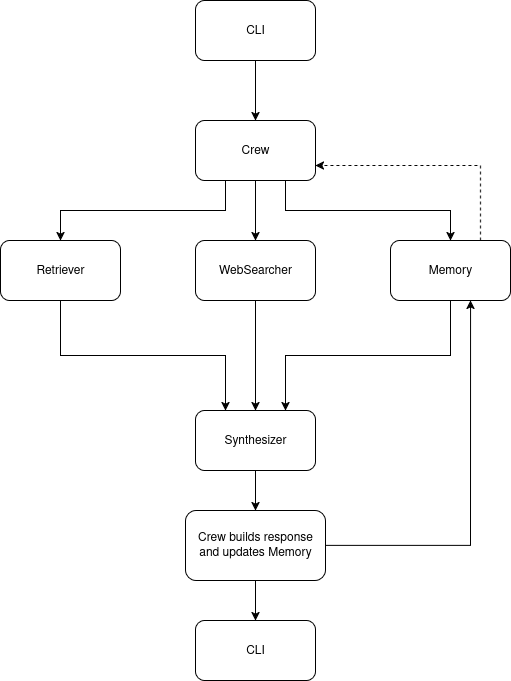

The diagram above was exported from draw.io. Its source (the exported page's mxGraphModel, read from the mxfile embedded in the PNG):
<mxGraphModel dx="1301" dy="891" grid="1" gridSize="10" guides="1" tooltips="1" connect="1" arrows="1" fold="1" page="1" pageScale="1" pageWidth="850" pageHeight="1100" math="0" shadow="0">
  <root>
    <mxCell id="0" />
    <mxCell id="1" parent="0" />
    <mxCell id="3E7ieWxHs_SXRSvuod9s-3" style="edgeStyle=orthogonalEdgeStyle;rounded=0;orthogonalLoop=1;jettySize=auto;html=1;exitX=0.5;exitY=1;exitDx=0;exitDy=0;entryX=0.5;entryY=0;entryDx=0;entryDy=0;" parent="1" source="3E7ieWxHs_SXRSvuod9s-1" target="3E7ieWxHs_SXRSvuod9s-2" edge="1">
      <mxGeometry relative="1" as="geometry" />
    </mxCell>
    <mxCell id="3E7ieWxHs_SXRSvuod9s-1" value="&lt;div&gt;CLI&lt;/div&gt;" style="rounded=1;whiteSpace=wrap;html=1;" parent="1" vertex="1">
      <mxGeometry x="365" y="90" width="120" height="60" as="geometry" />
    </mxCell>
    <mxCell id="3E7ieWxHs_SXRSvuod9s-9" style="edgeStyle=orthogonalEdgeStyle;rounded=0;orthogonalLoop=1;jettySize=auto;html=1;" parent="1" source="3E7ieWxHs_SXRSvuod9s-2" target="3E7ieWxHs_SXRSvuod9s-4" edge="1">
      <mxGeometry relative="1" as="geometry" />
    </mxCell>
    <mxCell id="3E7ieWxHs_SXRSvuod9s-10" style="edgeStyle=orthogonalEdgeStyle;rounded=0;orthogonalLoop=1;jettySize=auto;html=1;exitX=0.25;exitY=1;exitDx=0;exitDy=0;" parent="1" source="3E7ieWxHs_SXRSvuod9s-2" target="3E7ieWxHs_SXRSvuod9s-5" edge="1">
      <mxGeometry relative="1" as="geometry" />
    </mxCell>
    <mxCell id="3E7ieWxHs_SXRSvuod9s-12" style="edgeStyle=orthogonalEdgeStyle;rounded=0;orthogonalLoop=1;jettySize=auto;html=1;exitX=0.75;exitY=1;exitDx=0;exitDy=0;" parent="1" source="3E7ieWxHs_SXRSvuod9s-2" target="3E7ieWxHs_SXRSvuod9s-6" edge="1">
      <mxGeometry relative="1" as="geometry" />
    </mxCell>
    <mxCell id="3E7ieWxHs_SXRSvuod9s-2" value="Crew" style="rounded=1;whiteSpace=wrap;html=1;" parent="1" vertex="1">
      <mxGeometry x="365" y="210" width="120" height="60" as="geometry" />
    </mxCell>
    <mxCell id="prqM-zt1I-YEb5UQy40J-6" style="edgeStyle=orthogonalEdgeStyle;rounded=0;orthogonalLoop=1;jettySize=auto;html=1;exitX=0.5;exitY=1;exitDx=0;exitDy=0;" parent="1" source="3E7ieWxHs_SXRSvuod9s-4" target="3E7ieWxHs_SXRSvuod9s-7" edge="1">
      <mxGeometry relative="1" as="geometry" />
    </mxCell>
    <mxCell id="3E7ieWxHs_SXRSvuod9s-4" value="WebSearcher" style="rounded=1;whiteSpace=wrap;html=1;" parent="1" vertex="1">
      <mxGeometry x="365" y="330" width="120" height="60" as="geometry" />
    </mxCell>
    <mxCell id="prqM-zt1I-YEb5UQy40J-8" style="edgeStyle=orthogonalEdgeStyle;rounded=0;orthogonalLoop=1;jettySize=auto;html=1;exitX=0.5;exitY=1;exitDx=0;exitDy=0;entryX=0.25;entryY=0;entryDx=0;entryDy=0;" parent="1" source="3E7ieWxHs_SXRSvuod9s-5" target="3E7ieWxHs_SXRSvuod9s-7" edge="1">
      <mxGeometry relative="1" as="geometry" />
    </mxCell>
    <mxCell id="3E7ieWxHs_SXRSvuod9s-5" value="&lt;div&gt;Retriever&lt;/div&gt;" style="rounded=1;whiteSpace=wrap;html=1;" parent="1" vertex="1">
      <mxGeometry x="170" y="330" width="120" height="60" as="geometry" />
    </mxCell>
    <mxCell id="prqM-zt1I-YEb5UQy40J-7" style="edgeStyle=orthogonalEdgeStyle;rounded=0;orthogonalLoop=1;jettySize=auto;html=1;exitX=0.5;exitY=1;exitDx=0;exitDy=0;entryX=0.75;entryY=0;entryDx=0;entryDy=0;" parent="1" source="3E7ieWxHs_SXRSvuod9s-6" target="3E7ieWxHs_SXRSvuod9s-7" edge="1">
      <mxGeometry relative="1" as="geometry" />
    </mxCell>
    <mxCell id="0U7Pq03sPg4j6BtFn4M0-2" style="edgeStyle=orthogonalEdgeStyle;rounded=0;orthogonalLoop=1;jettySize=auto;html=1;exitX=0.75;exitY=0;exitDx=0;exitDy=0;entryX=1;entryY=0.75;entryDx=0;entryDy=0;dashed=1;" edge="1" parent="1" source="3E7ieWxHs_SXRSvuod9s-6" target="3E7ieWxHs_SXRSvuod9s-2">
      <mxGeometry relative="1" as="geometry" />
    </mxCell>
    <mxCell id="3E7ieWxHs_SXRSvuod9s-6" value="Memory" style="rounded=1;whiteSpace=wrap;html=1;" parent="1" vertex="1">
      <mxGeometry x="560" y="330" width="120" height="60" as="geometry" />
    </mxCell>
    <mxCell id="prqM-zt1I-YEb5UQy40J-9" style="edgeStyle=orthogonalEdgeStyle;rounded=0;orthogonalLoop=1;jettySize=auto;html=1;exitX=0.5;exitY=1;exitDx=0;exitDy=0;entryX=0.5;entryY=0;entryDx=0;entryDy=0;" parent="1" source="3E7ieWxHs_SXRSvuod9s-7" target="3E7ieWxHs_SXRSvuod9s-17" edge="1">
      <mxGeometry relative="1" as="geometry" />
    </mxCell>
    <mxCell id="3E7ieWxHs_SXRSvuod9s-7" value="&lt;div&gt;Synthesizer&lt;/div&gt;" style="rounded=1;whiteSpace=wrap;html=1;" parent="1" vertex="1">
      <mxGeometry x="365" y="500" width="120" height="60" as="geometry" />
    </mxCell>
    <mxCell id="3E7ieWxHs_SXRSvuod9s-18" style="edgeStyle=orthogonalEdgeStyle;rounded=0;orthogonalLoop=1;jettySize=auto;html=1;" parent="1" source="3E7ieWxHs_SXRSvuod9s-17" edge="1">
      <mxGeometry relative="1" as="geometry">
        <mxPoint x="425" y="710" as="targetPoint" />
      </mxGeometry>
    </mxCell>
    <mxCell id="3E7ieWxHs_SXRSvuod9s-17" value="Crew builds response and updates Memory" style="rounded=1;whiteSpace=wrap;html=1;" parent="1" vertex="1">
      <mxGeometry x="355" y="600" width="140" height="70" as="geometry" />
    </mxCell>
    <mxCell id="3E7ieWxHs_SXRSvuod9s-19" value="&lt;div&gt;CLI&lt;/div&gt;" style="rounded=1;whiteSpace=wrap;html=1;" parent="1" vertex="1">
      <mxGeometry x="365" y="710" width="120" height="60" as="geometry" />
    </mxCell>
    <mxCell id="0U7Pq03sPg4j6BtFn4M0-8" style="edgeStyle=orthogonalEdgeStyle;rounded=0;orthogonalLoop=1;jettySize=auto;html=1;exitX=1;exitY=0.5;exitDx=0;exitDy=0;entryX=0.667;entryY=1;entryDx=0;entryDy=0;entryPerimeter=0;" edge="1" parent="1" source="3E7ieWxHs_SXRSvuod9s-17" target="3E7ieWxHs_SXRSvuod9s-6">
      <mxGeometry relative="1" as="geometry" />
    </mxCell>
  </root>
</mxGraphModel>